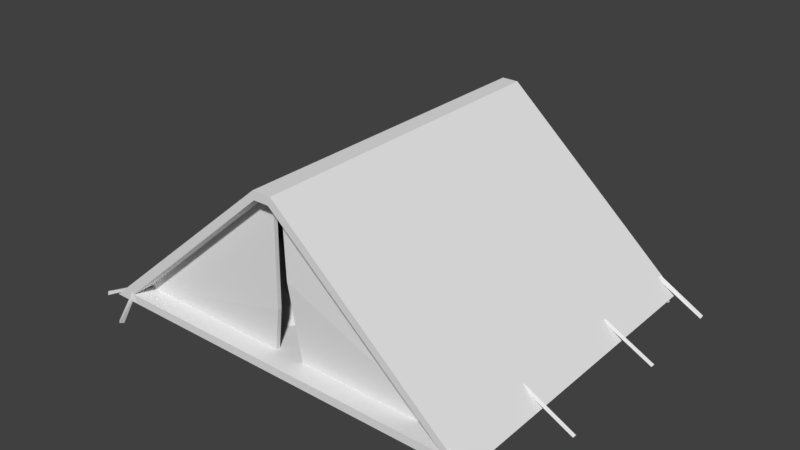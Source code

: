 # Source: tent.blend  (saved by Blender 2.79.0; exported with 4.5.12 LTS)
import bpy
from mathutils import Matrix  # noqa: F401  (used for matrix-valued properties, if any)

bpy.ops.wm.read_factory_settings(use_empty=True)
scene = bpy.context.scene
scene.name = 'Scene'

# ---- collections
col_collection_1 = bpy.data.collections.new('Collection 1'); scene.collection.children.link(col_collection_1)

# ---- world
world_world = bpy.data.worlds.new('World'); scene.world = world_world
world_world.color = (0.05088, 0.05088, 0.05088)
world_world.use_sun_shadow = False
world_world.sun_shadow_jitter_overblur = 0.0
world_world.cycles.sampling_method = 'MANUAL'

# ---- meshes
me_cube_001 = bpy.data.meshes.new('Cube.001')
me_cube_001.from_pydata([(2.4, -2.0, -1.0), (0.1252, -2.0, 1.0), (0.09, -2.0, 0.9), (2.16, -2.0, -0.9), (0.09, -1.763, 0.9), (2.16, -1.763, -0.9), (0.2028, -1.763, -0.9), (0.09, -1.714, 0.9), (2.16, -1.714, -0.9), (0.2028, -1.714, -0.9), (-2.446, -2.0, -1.0), (-0.1, -2.0, 1.0), (-0.09, -2.0, 0.9), (-2.16, -2.0, -0.9), (0.0, -2.0, -0.9), (0.0, -2.0, -1.0), (0.0, -2.0, 0.9), (0.0, -2.0, 1.0), (-0.09, -1.763, 0.9), (-2.16, -1.763, -0.9), (-0.1651, -1.763, -0.9), (-0.09, -1.714, 0.9), (-2.16, -1.714, -0.9), (-0.1651, -1.714, -0.9), (-0.08393, -1.786, -0.3841), (-0.08393, -1.737, -0.3841), (-2.147, -1.762, -0.8931), (0.06965, -1.79, 0.0), (0.06965, -1.741, 0.0), (0.01378, -1.763, 0.9), (0.01378, -1.714, 0.9), (2.365, 2.0, -1.0), (0.1, 2.0, 1.0), (0.09, 2.0, 0.9), (2.16, 2.0, -0.9), (0.09, 1.763, 0.9), (2.16, 1.763, -0.9), (0.1717, 1.763, -0.9), (0.09, 1.714, 0.9), (2.16, 1.714, -0.9), (0.1717, 1.714, -0.9), (-2.366, 2.0, -1.0), (-0.1, 2.0, 1.0), (-0.09, 2.0, 0.9), (-2.16, 2.0, -0.9), (0.0, 2.0, -0.9), (0.0, 2.0, -1.0), (0.0, 2.0, 0.9), (0.0, 2.0, 1.0), (-0.09, 1.763, 0.9), (-2.16, 1.763, -0.9), (-0.0436, 1.763, -0.9), (-0.09, 1.714, 0.9), (-2.16, 1.714, -0.9), (-0.0436, 1.714, -0.9), (0.09, 0.0, 0.9), (2.16, 0.0, -0.9), (-0.09, 0.0, 0.9), (-2.16, 0.0, -0.9), (0.0, 0.0, -0.9), (0.0, 0.0, 0.9), (-0.006445, 1.786, 0.0), (-0.006445, 1.737, 0.0), (-2.147, 1.762, -0.8931), (0.03853, 1.79, 0.0), (0.03853, 1.741, 0.0), (0.01378, 1.763, 0.9), (0.01378, 1.714, 0.9), (-0.7016, -1.18, -0.7335), (-1.564, -0.7068, -0.7265), (-1.659, 0.8475, -0.6794), (-0.7857, 1.276, -0.715), (-0.198, 0.008024, -0.7407), (-1.021, 0.0538, -0.6159), (0.06376, -0.71, -0.9527), (-0.04482, 0.5017, -0.9105), (-0.886, -1.674, -0.9279), (-0.3759, -1.388, -0.9127), (-1.848, -0.5315, -0.9279), (-1.513, -1.384, -0.9155), (-1.548, 1.317, -0.9279), (-1.848, 0.4902, -0.9279), (-0.4861, 1.317, -0.9279), (-1.028, 1.633, -0.9279), (-0.3584, -0.7114, -0.6827), (-1.128, -1.029, -0.7183), (-1.624, 0.02846, -0.7255), (-1.231, 1.099, -0.7172), (-0.4442, 0.7162, -0.7032), (-0.8677, -0.5343, -0.6571), (-0.5861, 0.03502, -0.6428), (-1.301, -0.297, -0.6589), (-1.336, 0.4261, -0.5987), (-0.8993, 0.6598, -0.6124), (1.239, -1.367, -0.7335), (0.2964, -0.8736, -0.7265), (0.04311, 0.8475, -0.6794), (1.234, 1.276, -0.715), (1.745, -0.03391, -0.7407), (0.8044, 0.05089, -0.6159), (2.059, -0.7024, -0.9059), (2.032, 0.5017, -0.9105), (0.934, -1.747, -0.9279), (1.69, -1.557, -0.9127), (0.02207, -0.6437, -0.9279), (0.2932, -1.55, -0.9155), (0.1547, 1.317, -0.9279), (-0.06819, 0.4902, -0.9279), (1.663, 1.317, -0.9279), (0.8985, 1.633, -0.9279), (1.707, -0.8672, -0.6827), (0.6786, -1.196, -0.7183), (0.2324, 0.0001303, -0.7255), (0.5063, 1.099, -0.7172), (1.672, 0.7162, -0.7032), (1.122, -0.6556, -0.6571), (1.266, 0.02761, -0.6428), (0.5843, -0.3821, -0.6589), (0.4807, 0.4261, -0.5987), (1.11, 0.6598, -0.6124), (2.758, -0.7756, -1.146), (2.153, -0.7756, -0.8332), (2.758, -0.74, -1.146), (2.153, -0.74, -0.8332), (2.779, -0.7578, -1.117), (2.173, -0.7578, -0.8038), (2.215, -2.195, -1.197), (2.173, -1.966, -0.8097), (2.219, -2.131, -1.228), (2.167, -1.924, -0.8436), (2.262, -2.162, -1.202), (2.188, -1.96, -0.8547), (2.723, -1.957, -1.139), (2.723, -1.917, -1.139), (2.74, -1.937, -1.102), (-2.758, -0.7756, -1.146), (-2.153, -0.7756, -0.8332), (-2.758, -0.74, -1.146), (-2.153, -0.74, -0.8332), (-2.779, -0.7578, -1.117), (-2.173, -0.7578, -0.8038), (-2.215, -2.195, -1.197), (-2.173, -1.966, -0.8097), (-2.219, -2.131, -1.228), (-2.167, -1.924, -0.8436), (-2.262, -2.162, -1.202), (-2.188, -1.96, -0.8547), (-2.723, -1.957, -1.139), (-2.723, -1.917, -1.139), (-2.74, -1.937, -1.102), (2.758, 0.7756, -1.146), (2.153, 0.7756, -0.8332), (2.758, 0.74, -1.146), (2.153, 0.74, -0.8332), (2.779, 0.7578, -1.117), (2.173, 0.7578, -0.8038), (2.215, 2.195, -1.197), (2.173, 1.966, -0.8097), (2.219, 2.131, -1.228), (2.167, 1.924, -0.8436), (2.262, 2.162, -1.202), (2.188, 1.96, -0.8547), (2.723, 1.957, -1.139), (2.723, 1.917, -1.139), (2.74, 1.937, -1.102), (-2.758, 0.7756, -1.146), (-2.153, 0.7756, -0.8332), (-2.758, 0.74, -1.146), (-2.153, 0.74, -0.8332), (-2.779, 0.7578, -1.117), (-2.173, 0.7578, -0.8038), (-2.215, 2.195, -1.197), (-2.173, 1.966, -0.8097), (-2.219, 2.131, -1.228), (-2.167, 1.924, -0.8436), (-2.262, 2.162, -1.202), (-2.188, 1.96, -0.8547), (-2.723, 1.957, -1.139), (-2.723, 1.917, -1.139), (-2.74, 1.937, -1.102)], [], [(31, 32, 0), (46, 31, 0, 15), (0, 1, 2, 3), (15, 0, 3, 14), (3, 2, 55, 56), (14, 3, 56, 59), (1, 17, 16, 2), (32, 48, 17, 1), (2, 16, 60, 55), (5, 4, 27), (6, 5, 27), (4, 29, 27), (5, 6, 9, 8), (4, 5, 8, 7), (41, 10, 42), (46, 15, 10, 41), (10, 13, 12, 11), (15, 14, 13, 10), (13, 58, 57, 12), (14, 59, 58, 13), (11, 12, 16, 17), (42, 11, 17, 48), (12, 57, 60, 16), (19, 20, 24, 26), (23, 22, 25), (24, 25, 21, 18), (19, 22, 23, 20), (18, 21, 22, 19), (20, 23, 25, 24), (22, 21, 25), (26, 24, 18, 19), (6, 27, 28, 9), (9, 28, 8), (8, 28, 7), (28, 27, 29, 30), (28, 30, 7), (0, 32, 1), (31, 34, 33, 32), (46, 45, 34, 31), (34, 56, 55, 33), (45, 59, 56, 34), (32, 33, 47, 48), (33, 55, 60, 47), (36, 64, 35), (37, 64, 36), (35, 64, 66), (36, 39, 40, 37), (35, 38, 39, 36), (41, 42, 43, 44), (46, 41, 44, 45), (44, 43, 57, 58), (45, 44, 58, 59), (42, 48, 47, 43), (43, 47, 60, 57), (50, 63, 61, 51), (54, 62, 53), (61, 49, 52, 62), (50, 51, 54, 53), (49, 50, 53, 52), (51, 61, 62, 54), (53, 62, 52), (63, 50, 49, 61), (37, 40, 65, 64), (40, 39, 65), (39, 38, 65), (65, 67, 66, 64), (65, 38, 67), (42, 10, 11), (68, 84, 89), (69, 85, 91), (70, 86, 92), (71, 87, 93), (72, 88, 90), (90, 93, 73), (90, 88, 93), (88, 71, 93), (93, 92, 73), (93, 87, 92), (87, 70, 92), (92, 91, 73), (92, 86, 91), (86, 69, 91), (91, 89, 73), (91, 85, 89), (85, 68, 89), (89, 90, 73), (89, 84, 90), (84, 72, 90), (75, 88, 72), (75, 82, 88), (82, 71, 88), (83, 87, 71), (83, 80, 87), (80, 70, 87), (81, 86, 70), (81, 78, 86), (78, 69, 86), (79, 85, 69), (79, 76, 85), (76, 68, 85), (77, 84, 68), (77, 74, 84), (74, 72, 84), (82, 83, 71), (80, 81, 70), (78, 79, 69), (76, 77, 68), (74, 75, 72), (94, 110, 115), (95, 111, 117), (96, 112, 118), (97, 113, 119), (98, 114, 116), (116, 119, 99), (116, 114, 119), (114, 97, 119), (119, 118, 99), (119, 113, 118), (113, 96, 118), (118, 117, 99), (118, 112, 117), (112, 95, 117), (117, 115, 99), (117, 111, 115), (111, 94, 115), (115, 116, 99), (115, 110, 116), (110, 98, 116), (101, 114, 98), (101, 108, 114), (108, 97, 114), (109, 113, 97), (109, 106, 113), (106, 96, 113), (107, 112, 96), (107, 104, 112), (104, 95, 112), (105, 111, 95), (105, 102, 111), (102, 94, 111), (103, 110, 94), (103, 100, 110), (100, 98, 110), (108, 109, 97), (106, 107, 96), (104, 105, 95), (102, 103, 94), (100, 101, 98), (120, 121, 123, 122), (122, 123, 125, 124), (124, 125, 121, 120), (126, 127, 129, 128), (128, 129, 131, 130), (130, 131, 127, 126), (132, 131, 129, 133), (133, 129, 127, 134), (134, 127, 131, 132), (135, 137, 138, 136), (137, 139, 140, 138), (139, 135, 136, 140), (141, 143, 144, 142), (143, 145, 146, 144), (145, 141, 142, 146), (147, 148, 144, 146), (148, 149, 142, 144), (149, 147, 146, 142), (150, 152, 153, 151), (152, 154, 155, 153), (154, 150, 151, 155), (156, 158, 159, 157), (158, 160, 161, 159), (160, 156, 157, 161), (162, 163, 159, 161), (163, 164, 157, 159), (164, 162, 161, 157), (165, 166, 168, 167), (167, 168, 170, 169), (169, 170, 166, 165), (171, 172, 174, 173), (173, 174, 176, 175), (175, 176, 172, 171), (177, 176, 174, 178), (178, 174, 172, 179), (179, 172, 176, 177)])
_uv = me_cube_001.uv_layers.new(name='UVMap')
_uv.uv.foreach_set('vector', [0.2899, 0.2454, 0.2893, 0.1341, 0.3889, 0.247, 0.7967, 0.3474, 0.7967, 0.2428, 0.9783, 0.2413, 0.9783, 0.3474, 0.4625, 0.4809, 0.4129, 0.3712, 0.4154, 0.3695, 0.46, 0.4693, 0.7746, 0.1331, 0.7746, 0.02693, 0.7792, 0.03755, 0.7792, 0.1331, 0.3884, 0.247, 0.3884, 0.3469, 0.3388, 0.3469, 0.3388, 0.247, 0.7967, 0.1458, 0.7967, 0.05025, 0.8875, 0.05023, 0.8875, 0.1457, 0.4129, 0.3712, 0.4129, 0.3651, 0.4154, 0.3651, 0.4154, 0.3695, 0.2893, 0.1341, 0.2893, 0.1293, 0.3884, 0.1293, 0.3884, 0.1353, 0.3884, 0.3469, 0.3884, 0.3513, 0.3388, 0.3513, 0.3388, 0.3469, 0.5896, 0.1729, 0.5896, 0.3086, 0.5545, 0.2801, 0.5244, 0.2459, 0.5896, 0.1729, 0.5545, 0.2801, 0.5896, 0.3086, 0.5871, 0.3114, 0.5545, 0.2801, 0.71, 0.03451, 0.71, 0.1313, 0.7075, 0.1313, 0.7075, 0.03451, 0.7189, 0.02853, 0.7189, 0.1327, 0.7164, 0.1327, 0.7164, 0.02851, 0.2899, 0.01718, 0.3889, 0.01326, 0.2893, 0.1245, 0.7967, 0.3474, 0.9783, 0.3474, 0.9783, 0.4556, 0.7967, 0.4521, 0.4625, 0.2471, 0.46, 0.2609, 0.4154, 0.3608, 0.4129, 0.3603, 0.7746, 0.1331, 0.7792, 0.1331, 0.7792, 0.2286, 0.7746, 0.2413, 0.3884, 0.4555, 0.3388, 0.4555, 0.3388, 0.3556, 0.3884, 0.3556, 0.7967, 0.1458, 0.8875, 0.1457, 0.8875, 0.2412, 0.7967, 0.2413, 0.4129, 0.3603, 0.4154, 0.3608, 0.4154, 0.3651, 0.4129, 0.3651, 0.2893, 0.1245, 0.3884, 0.1244, 0.3884, 0.1293, 0.2893, 0.1293, 0.3884, 0.3556, 0.3388, 0.3556, 0.3388, 0.3513, 0.3884, 0.3513, 0.7212, 0.3086, 0.6548, 0.2341, 0.6719, 0.2143, 0.7211, 0.3079, 0.5234, 0.1056, 0.5899, 0.03116, 0.5405, 0.1254, 0.6866, 0.06011, 0.6891, 0.06011, 0.6902, 0.1236, 0.6877, 0.1236, 0.705, 0.1332, 0.7025, 0.1332, 0.7025, 0.03451, 0.705, 0.03451, 0.7, 0.135, 0.6975, 0.135, 0.6975, 0.03453, 0.7, 0.03451, 0.6877, 0.03451, 0.6902, 0.03451, 0.6891, 0.06011, 0.6866, 0.06011, 0.5899, 0.03116, 0.5899, 0.1668, 0.5405, 0.1254, 0.7211, 0.3079, 0.6719, 0.2143, 0.7212, 0.1729, 0.7212, 0.3086, 0.6841, 0.1237, 0.6825, 0.07905, 0.685, 0.07907, 0.6866, 0.1237, 0.5896, 0.2384, 0.6196, 0.2042, 0.6548, 0.3114, 0.6548, 0.3114, 0.6196, 0.2042, 0.6548, 0.1758, 0.685, 0.07907, 0.6825, 0.07905, 0.6841, 0.03451, 0.6866, 0.03453, 0.6196, 0.2042, 0.6523, 0.1729, 0.6548, 0.1758, 0.3889, 0.247, 0.2893, 0.1341, 0.3884, 0.1353, 0.4625, 0.01326, 0.46, 0.02314, 0.4154, 0.123, 0.4129, 0.1225, 0.7746, 0.351, 0.7792, 0.351, 0.7792, 0.4466, 0.7746, 0.4556, 0.2893, 0.247, 0.3388, 0.247, 0.3388, 0.3469, 0.2893, 0.3469, 0.9783, 0.1457, 0.8875, 0.1457, 0.8875, 0.05023, 0.9783, 0.05021, 0.4129, 0.1225, 0.4154, 0.123, 0.4154, 0.1274, 0.4129, 0.1274, 0.2893, 0.3469, 0.3388, 0.3469, 0.3388, 0.3513, 0.2893, 0.3513, 0.7253, 0.4639, 0.6891, 0.3555, 0.7253, 0.3282, 0.6591, 0.3897, 0.6891, 0.3555, 0.7253, 0.4639, 0.7253, 0.3282, 0.6891, 0.3555, 0.7228, 0.3254, 0.705, 0.03451, 0.7075, 0.03451, 0.7075, 0.1328, 0.705, 0.1328, 0.6761, 0.03183, 0.6786, 0.03185, 0.6786, 0.136, 0.6761, 0.136, 0.4625, 0.2415, 0.4129, 0.1322, 0.4154, 0.1317, 0.46, 0.2316, 0.7746, 0.351, 0.7746, 0.2464, 0.7792, 0.2555, 0.7792, 0.351, 0.2893, 0.4555, 0.2893, 0.3556, 0.3388, 0.3556, 0.3388, 0.4555, 0.9783, 0.1457, 0.9783, 0.2412, 0.8875, 0.2412, 0.8875, 0.1457, 0.4129, 0.1322, 0.4129, 0.1274, 0.4154, 0.1274, 0.4154, 0.1317, 0.2893, 0.3556, 0.2893, 0.3513, 0.3388, 0.3513, 0.3388, 0.3556, 0.5929, 0.3254, 0.5927, 0.3261, 0.5556, 0.4349, 0.5224, 0.4044, 0.5849, 0.07756, 0.6182, 0.04697, 0.6554, 0.1565, 0.6939, 0.07905, 0.6927, 0.1234, 0.6902, 0.1234, 0.6914, 0.07905, 0.6736, 0.1365, 0.6736, 0.03183, 0.6761, 0.03183, 0.6761, 0.1365, 0.7025, 0.03451, 0.7025, 0.135, 0.7, 0.135, 0.7, 0.03453, 0.6927, 0.03451, 0.6939, 0.07905, 0.6914, 0.07905, 0.6902, 0.03451, 0.6554, 0.1565, 0.6182, 0.04697, 0.6554, 0.02088, 0.5927, 0.3261, 0.5929, 0.3254, 0.5929, 0.461, 0.5556, 0.4349, 0.695, 0.03451, 0.6975, 0.03453, 0.6964, 0.07914, 0.6939, 0.07912, 0.5929, 0.3996, 0.6591, 0.3254, 0.6229, 0.4337, 0.6591, 0.3254, 0.6591, 0.461, 0.6229, 0.4337, 0.6964, 0.07914, 0.6975, 0.1237, 0.695, 0.1236, 0.6939, 0.07912, 0.6229, 0.4337, 0.6591, 0.461, 0.6566, 0.4639, 0.2893, 0.1245, 0.3889, 0.01326, 0.3884, 0.1244, 0.3945, 0.7153, 0.4114, 0.6692, 0.4171, 0.7405, 0.4108, 0.8375, 0.3996, 0.7764, 0.4252, 0.801, 0.4626, 0.8435, 0.4364, 0.8476, 0.4498, 0.8036, 0.4783, 0.7368, 0.472, 0.795, 0.4577, 0.7479, 0.4364, 0.6473, 0.4605, 0.6855, 0.4369, 0.7029, 0.4369, 0.7029, 0.4577, 0.7479, 0.4373, 0.7621, 0.4369, 0.7029, 0.4605, 0.6855, 0.4577, 0.7479, 0.4605, 0.6855, 0.4783, 0.7368, 0.4577, 0.7479, 0.4577, 0.7479, 0.4498, 0.8036, 0.4373, 0.7621, 0.4577, 0.7479, 0.472, 0.795, 0.4498, 0.8036, 0.472, 0.795, 0.4626, 0.8435, 0.4498, 0.8036, 0.4498, 0.8036, 0.4252, 0.801, 0.4373, 0.7621, 0.4498, 0.8036, 0.4364, 0.8476, 0.4252, 0.801, 0.4364, 0.8476, 0.4108, 0.8375, 0.4252, 0.801, 0.4252, 0.801, 0.4171, 0.7405, 0.4373, 0.7621, 0.4252, 0.801, 0.3996, 0.7764, 0.4171, 0.7405, 0.3996, 0.7764, 0.3945, 0.7153, 0.4171, 0.7405, 0.4171, 0.7405, 0.4369, 0.7029, 0.4373, 0.7621, 0.4171, 0.7405, 0.4114, 0.6692, 0.4369, 0.7029, 0.4114, 0.6692, 0.4364, 0.6473, 0.4369, 0.7029, 0.4546, 0.6183, 0.4605, 0.6855, 0.4364, 0.6473, 0.4546, 0.6183, 0.4833, 0.6883, 0.4605, 0.6855, 0.4833, 0.6883, 0.4783, 0.7368, 0.4605, 0.6855, 0.4929, 0.7723, 0.472, 0.795, 0.4783, 0.7368, 0.4929, 0.7723, 0.4802, 0.8488, 0.472, 0.795, 0.4802, 0.8488, 0.4626, 0.8435, 0.472, 0.795, 0.4529, 0.8895, 0.4364, 0.8476, 0.4626, 0.8435, 0.4529, 0.8895, 0.4161, 0.8895, 0.4364, 0.8476, 0.4161, 0.8895, 0.4108, 0.8375, 0.4364, 0.8476, 0.3855, 0.8361, 0.3996, 0.7764, 0.4108, 0.8375, 0.3855, 0.8361, 0.3747, 0.7409, 0.3996, 0.7764, 0.3747, 0.7409, 0.3945, 0.7153, 0.3996, 0.7764, 0.3856, 0.6632, 0.4114, 0.6692, 0.3945, 0.7153, 0.3856, 0.6632, 0.4109, 0.5964, 0.4114, 0.6692, 0.4109, 0.5964, 0.4364, 0.6473, 0.4114, 0.6692, 0.4833, 0.6883, 0.4929, 0.7723, 0.4783, 0.7368, 0.4802, 0.8488, 0.4529, 0.8895, 0.4626, 0.8435, 0.4161, 0.8895, 0.3855, 0.8361, 0.4108, 0.8375, 0.3747, 0.7409, 0.3856, 0.6632, 0.3945, 0.7153, 0.4109, 0.5964, 0.4546, 0.6183, 0.4364, 0.6473, 0.2683, 0.7252, 0.2854, 0.6585, 0.2934, 0.7386, 0.2869, 0.8553, 0.2751, 0.8038, 0.3037, 0.8121, 0.3447, 0.8668, 0.3176, 0.8606, 0.3316, 0.8182, 0.3596, 0.7188, 0.3536, 0.8155, 0.3388, 0.7352, 0.3146, 0.6455, 0.3409, 0.6581, 0.3171, 0.7144, 0.3171, 0.7144, 0.3388, 0.7352, 0.3184, 0.7779, 0.3171, 0.7144, 0.3409, 0.6581, 0.3388, 0.7352, 0.3409, 0.6581, 0.3596, 0.7188, 0.3388, 0.7352, 0.3388, 0.7352, 0.3316, 0.8182, 0.3184, 0.7779, 0.3388, 0.7352, 0.3536, 0.8155, 0.3316, 0.8182, 0.3536, 0.8155, 0.3447, 0.8668, 0.3316, 0.8182, 0.3316, 0.8182, 0.3037, 0.8121, 0.3184, 0.7779, 0.3316, 0.8182, 0.3176, 0.8606, 0.3037, 0.8121, 0.3176, 0.8606, 0.2869, 0.8553, 0.3037, 0.8121, 0.3037, 0.8121, 0.2934, 0.7386, 0.3184, 0.7779, 0.3037, 0.8121, 0.2751, 0.8038, 0.2934, 0.7386, 0.2751, 0.8038, 0.2683, 0.7252, 0.2934, 0.7386, 0.2934, 0.7386, 0.3171, 0.7144, 0.3184, 0.7779, 0.2934, 0.7386, 0.2854, 0.6585, 0.3171, 0.7144, 0.2854, 0.6585, 0.3146, 0.6455, 0.3171, 0.7144, 0.3343, 0.5964, 0.3409, 0.6581, 0.3146, 0.6455, 0.3343, 0.5964, 0.3639, 0.6525, 0.3409, 0.6581, 0.3639, 0.6525, 0.3596, 0.7188, 0.3409, 0.6581, 0.3747, 0.7647, 0.3536, 0.8155, 0.3596, 0.7188, 0.3747, 0.7647, 0.3617, 0.8735, 0.3536, 0.8155, 0.3617, 0.8735, 0.3447, 0.8668, 0.3536, 0.8155, 0.3356, 0.9073, 0.3176, 0.8606, 0.3447, 0.8668, 0.3356, 0.9073, 0.2948, 0.9047, 0.3176, 0.8606, 0.2948, 0.9047, 0.2869, 0.8553, 0.3176, 0.8606, 0.2619, 0.8664, 0.2751, 0.8038, 0.2869, 0.8553, 0.2619, 0.8664, 0.2529, 0.7715, 0.2751, 0.8038, 0.2529, 0.7715, 0.2683, 0.7252, 0.2751, 0.8038, 0.2593, 0.6576, 0.2854, 0.6585, 0.2683, 0.7252, 0.2593, 0.6576, 0.2898, 0.5964, 0.2854, 0.6585, 0.2898, 0.5964, 0.3146, 0.6455, 0.2854, 0.6585, 0.3639, 0.6525, 0.3747, 0.7647, 0.3596, 0.7188, 0.3617, 0.8735, 0.3356, 0.9073, 0.3447, 0.8668, 0.2948, 0.9047, 0.2619, 0.8664, 0.2869, 0.8553, 0.2529, 0.7715, 0.2593, 0.6576, 0.2683, 0.7252, 0.2898, 0.5964, 0.3343, 0.5964, 0.3146, 0.6455, 0.2306, 0.523, 0.2306, 0.6524, 0.2247, 0.6524, 0.2247, 0.523, 0.04333, 0.7089, 0.04333, 0.9331, 0.03679, 0.9317, 0.03679, 0.7074, 0.05634, 0.9292, 0.05634, 0.7085, 0.06281, 0.7074, 0.06281, 0.9282, 0.01779, 0.7074, 0.01779, 0.8571, 0.009053, 0.8546, 0.006152, 0.7091, 0.1637, 0.8536, 0.1637, 0.9417, 0.1594, 0.9407, 0.1546, 0.8601, 0.08123, 0.8646, 0.1479, 0.8767, 0.1546, 0.8799, 0.0807, 0.8799, 0.0227, 0.9728, 0.02348, 0.8594, 0.02937, 0.8552, 0.02937, 0.973, 0.1849, 0.7348, 0.1844, 0.5274, 0.1924, 0.523, 0.1924, 0.7339, 0.1023, 0.704, 0.1546, 0.8799, 0.1479, 0.8767, 0.09573, 0.7108, 0.2188, 0.7486, 0.2129, 0.7486, 0.2129, 0.523, 0.2188, 0.523, 0.2129, 0.738, 0.2064, 0.739, 0.2064, 0.524, 0.2129, 0.523, 0.04983, 0.7074, 0.05634, 0.7087, 0.05634, 0.9322, 0.04983, 0.931, 0.2092, 0.8609, 0.1999, 0.8497, 0.2032, 0.7487, 0.2092, 0.7564, 0.2253, 0.8918, 0.2185, 0.888, 0.2209, 0.757, 0.2253, 0.7487, 0.1539, 0.6878, 0.1545, 0.704, 0.0807, 0.704, 0.08743, 0.7, 0.1844, 0.735, 0.1911, 0.7348, 0.1911, 0.9435, 0.1852, 0.9356, 0.177, 0.6995, 0.1844, 0.7008, 0.1844, 0.9047, 0.1768, 0.8987, 0.1321, 0.523, 0.1387, 0.5298, 0.08743, 0.7, 0.0807, 0.704, 0.2253, 0.7487, 0.2312, 0.7487, 0.2312, 0.8781, 0.2253, 0.8781, 0.06281, 0.7085, 0.06928, 0.7074, 0.06928, 0.9282, 0.06281, 0.9292, 0.2064, 0.7487, 0.1999, 0.7473, 0.1999, 0.523, 0.2064, 0.5245, 0.1663, 0.8536, 0.1546, 0.8519, 0.1575, 0.7065, 0.1663, 0.704, 0.1763, 0.523, 0.1844, 0.534, 0.1608, 0.5908, 0.1545, 0.5917, 0.07965, 0.6906, 0.0807, 0.7074, 0.006152, 0.7074, 0.01254, 0.7027, 0.1844, 0.6938, 0.1783, 0.6995, 0.1545, 0.5917, 0.1608, 0.5908, 0.1768, 0.9093, 0.1695, 0.908, 0.1695, 0.6995, 0.1768, 0.7048, 0.05528, 0.523, 0.06195, 0.5298, 0.01254, 0.7027, 0.006152, 0.7074, 0.2188, 0.7486, 0.2188, 0.523, 0.2247, 0.523, 0.2247, 0.7486, 0.04333, 0.931, 0.04333, 0.7074, 0.04983, 0.7087, 0.04983, 0.9322, 0.0758, 0.7074, 0.0758, 0.9224, 0.06928, 0.9234, 0.06928, 0.7085, 0.2185, 0.7487, 0.2185, 0.8532, 0.2126, 0.8609, 0.2092, 0.7598, 0.01779, 0.8531, 0.02054, 0.7101, 0.02476, 0.7188, 0.02461, 0.8498, 0.02461, 0.8498, 0.02476, 0.7188, 0.02937, 0.7074, 0.02937, 0.8552, 0.1932, 0.9431, 0.194, 0.7424, 0.1999, 0.7346, 0.1999, 0.9432, 0.1925, 0.7346, 0.1924, 0.5277, 0.1999, 0.523, 0.1999, 0.7335, 0.02937, 0.9059, 0.0321, 0.7074, 0.03679, 0.7164, 0.03679, 0.9071])
me_cube_001.use_remesh_preserve_volume = False
me_cube_001.use_remesh_preserve_attributes = False
me_cube_001.use_mirror_vertex_groups = False
me_cube_001.update()

# ---- objects
ob_tent = bpy.data.objects.new('Tent', me_cube_001)

# ---- transforms, parenting, visibility, modifiers, constraints
ob_tent.location = (0.0, 0.0, 0.0)
ob_tent.lineart.crease_threshold = 0.0

# ---- collection membership
col_collection_1.objects.link(ob_tent)

# ---- scene / render settings (as saved in the file)
scene.frame_start = 1; scene.frame_end = 250; scene.frame_set(0)
scene.render.engine = 'BLENDER_EEVEE_NEXT'
scene.render.resolution_percentage = 50
scene.render.dither_intensity = 0.0
scene.cycles.use_denoising = False
scene.cycles.samples = 128
scene.cycles.sampling_pattern = 'TABULATED_SOBOL'
scene.cycles.use_adaptive_sampling = False
scene.cycles.use_light_tree = False
scene.cycles.blur_glossy = 0.0
scene.cycles.sample_clamp_indirect = 0.0
scene.view_settings.view_transform = 'Standard'
bpy.context.view_layer.update()

# ---- added for rendering (the .blend has no active camera and no usable light): camera, sun
cam_auto = bpy.data.cameras.new('AutoCamera')
cam_auto.lens = 50.0
cam_auto.sensor_width = 36.0
cam_auto.clip_end = 1000.0
ob_auto_camera = bpy.data.objects.new('AutoCamera', cam_auto)
scene.collection.objects.link(ob_auto_camera)
ob_auto_camera.location = (6.8687, -8.24244, 5.38071)
ob_auto_camera.rotation_euler = (1.09748, -7.21219e-08, 0.694738)
scene.camera = ob_auto_camera
light_auto_sun = bpy.data.lights.new('AutoSun', 'SUN')
light_auto_sun.energy = 3.0
light_auto_sun.angle = 0.0523599
ob_auto_sun = bpy.data.objects.new('AutoSun', light_auto_sun)
scene.collection.objects.link(ob_auto_sun)
ob_auto_sun.rotation_euler = (0.872665, 0.174533, 0.523599)
bpy.context.view_layer.update()
